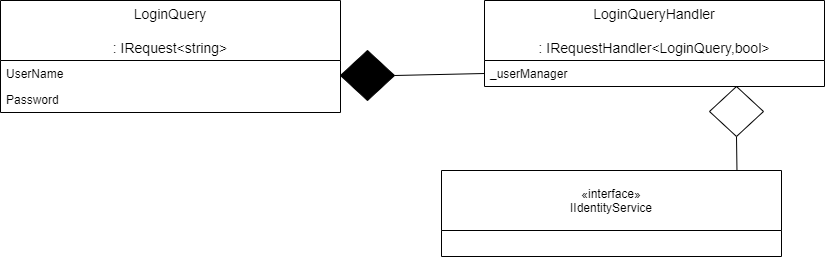

The diagram above was exported from draw.io. Its source (the exported page's mxGraphModel, read from the mxfile embedded in the PNG):
<mxGraphModel dx="2652" dy="1000" grid="1" gridSize="10" guides="1" tooltips="1" connect="1" arrows="1" fold="1" page="1" pageScale="1" pageWidth="827" pageHeight="1169" math="0" shadow="0">
  <root>
    <mxCell id="0" />
    <mxCell id="1" parent="0" />
    <mxCell id="kmU2nPkPzERltSBCMCw5-8" value="" style="endArrow=none;html=1;entryX=0;entryY=0.5;entryDx=0;entryDy=0;exitX=1;exitY=0.5;exitDx=0;exitDy=0;exitPerimeter=0;" parent="1" source="kmU2nPkPzERltSBCMCw5-9" edge="1">
      <mxGeometry width="50" height="50" relative="1" as="geometry">
        <mxPoint x="395" y="83" as="sourcePoint" />
        <mxPoint x="485" y="83" as="targetPoint" />
      </mxGeometry>
    </mxCell>
    <mxCell id="kmU2nPkPzERltSBCMCw5-9" value="" style="strokeWidth=1;html=1;shape=mxgraph.flowchart.decision;whiteSpace=wrap;fillColor=#000000;" parent="1" vertex="1">
      <mxGeometry x="341" y="60" width="54" height="50" as="geometry" />
    </mxCell>
    <mxCell id="kmU2nPkPzERltSBCMCw5-14" value="" style="endArrow=none;html=1;exitX=0.5;exitY=1;exitDx=0;exitDy=0;exitPerimeter=0;entryX=0.869;entryY=-0.006;entryDx=0;entryDy=0;entryPerimeter=0;" parent="1" source="kmU2nPkPzERltSBCMCw5-15" target="kmU2nPkPzERltSBCMCw5-39" edge="1">
      <mxGeometry width="50" height="50" relative="1" as="geometry">
        <mxPoint x="613" y="217" as="sourcePoint" />
        <mxPoint x="740" y="426" as="targetPoint" />
      </mxGeometry>
    </mxCell>
    <mxCell id="kmU2nPkPzERltSBCMCw5-15" value="" style="strokeWidth=1;html=1;shape=mxgraph.flowchart.decision;whiteSpace=wrap;" parent="1" vertex="1">
      <mxGeometry x="710" y="96" width="54" height="50" as="geometry" />
    </mxCell>
    <mxCell id="kmU2nPkPzERltSBCMCw5-18" value="LoginQuery&#10;&#10;: IRequest&lt;string&gt;" style="swimlane;fontStyle=0;childLayout=stackLayout;horizontal=1;startSize=60;horizontalStack=0;resizeParent=1;resizeParentMax=0;resizeLast=0;collapsible=1;marginBottom=0;align=center;fontSize=14;" parent="1" vertex="1">
      <mxGeometry x="1" y="10" width="340" height="112" as="geometry" />
    </mxCell>
    <mxCell id="kmU2nPkPzERltSBCMCw5-19" value="UserName" style="text;strokeColor=none;fillColor=none;align=left;verticalAlign=top;spacingLeft=4;spacingRight=4;overflow=hidden;rotatable=0;points=[[0,0.5],[1,0.5]];portConstraint=eastwest;" parent="kmU2nPkPzERltSBCMCw5-18" vertex="1">
      <mxGeometry y="60" width="340" height="26" as="geometry" />
    </mxCell>
    <mxCell id="kmU2nPkPzERltSBCMCw5-20" value="Password" style="text;strokeColor=none;fillColor=none;align=left;verticalAlign=top;spacingLeft=4;spacingRight=4;overflow=hidden;rotatable=0;points=[[0,0.5],[1,0.5]];portConstraint=eastwest;" parent="kmU2nPkPzERltSBCMCw5-18" vertex="1">
      <mxGeometry y="86" width="340" height="26" as="geometry" />
    </mxCell>
    <mxCell id="kmU2nPkPzERltSBCMCw5-48" value="LoginQueryHandler&#10;&#10;: IRequestHandler&lt;LoginQuery,bool&gt;" style="swimlane;fontStyle=0;childLayout=stackLayout;horizontal=1;startSize=60;fillColor=none;horizontalStack=0;resizeParent=1;resizeParentMax=0;resizeLast=0;collapsible=1;marginBottom=0;fontSize=14;" parent="1" vertex="1">
      <mxGeometry x="485" y="10" width="340" height="86" as="geometry" />
    </mxCell>
    <mxCell id="kmU2nPkPzERltSBCMCw5-51" value="_userManager" style="text;strokeColor=none;fillColor=none;align=left;verticalAlign=top;spacingLeft=4;spacingRight=4;overflow=hidden;rotatable=0;points=[[0,0.5],[1,0.5]];portConstraint=eastwest;" parent="kmU2nPkPzERltSBCMCw5-48" vertex="1">
      <mxGeometry y="60" width="340" height="26" as="geometry" />
    </mxCell>
    <mxCell id="kmU2nPkPzERltSBCMCw5-39" value="«interface»&#10;IIdentityService" style="swimlane;fontStyle=0;childLayout=stackLayout;horizontal=1;startSize=60;fillColor=none;horizontalStack=0;resizeParent=1;resizeParentMax=0;resizeLast=0;collapsible=1;marginBottom=0;" parent="1" vertex="1">
      <mxGeometry x="442" y="180" width="340" height="86" as="geometry" />
    </mxCell>
    <mxCell id="kmU2nPkPzERltSBCMCw5-40" value=" " style="text;strokeColor=none;fillColor=none;align=left;verticalAlign=top;spacingLeft=4;spacingRight=4;overflow=hidden;rotatable=0;points=[[0,0.5],[1,0.5]];portConstraint=eastwest;" parent="kmU2nPkPzERltSBCMCw5-39" vertex="1">
      <mxGeometry y="60" width="340" height="26" as="geometry" />
    </mxCell>
  </root>
</mxGraphModel>